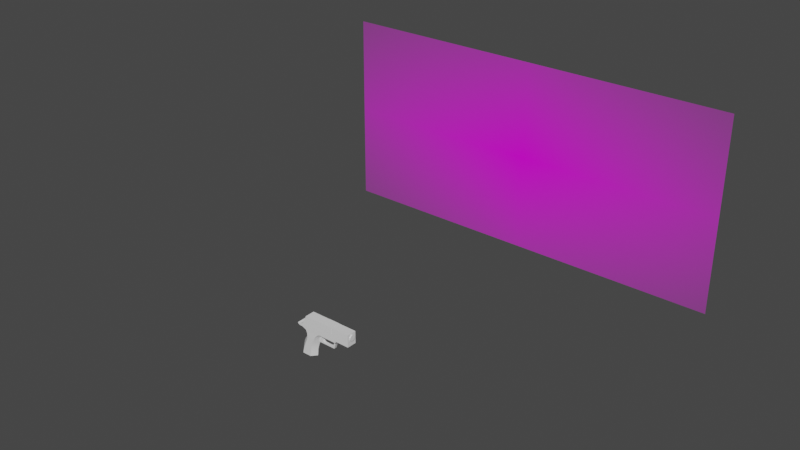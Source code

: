 # Source: rIMWORL.blend  (saved by Blender 3.0.42; exported with 4.5.12 LTS)
import bpy
from mathutils import Matrix  # noqa: F401  (used for matrix-valued properties, if any)

bpy.ops.wm.read_factory_settings(use_empty=True)
scene = bpy.context.scene
scene.name = 'Scene'

# ---- collections
col_mesh = bpy.data.collections.new('Mesh'); scene.collection.children.link(col_mesh)
col_ref = bpy.data.collections.new('Ref'); scene.collection.children.link(col_ref)

# ---- images (referenced by path relative to the original .blend; pixels are not part of the script)
import os
ASSET_DIR = os.environ.get("B2B_ASSET_DIR", "")  # directory of the original .blend (textures are referenced by path, not embedded)
HERE = os.path.dirname(os.path.abspath(__file__))  # packed textures are extracted next to this script under _unpacked/

def load_image(name, relpath, width, height, colorspace="sRGB"):
    """Load a texture the original file referenced (path relative to the .blend, or extracted next to this script)."""
    p = next((c for c in (os.path.join(HERE, relpath), os.path.join(ASSET_DIR, relpath)) if relpath and os.path.exists(c)), "")
    if p:
        img = bpy.data.images.load(p, check_existing=True)
        img.name = name
    else:  # same state as the original file: an image datablock whose file is absent (Cycles renders it pink)
        img = bpy.data.images.new(name, width, height)
        img.source = "FILE"
        img.filepath = "//" + (relpath or name)
    img.colorspace_settings.name = colorspace
    return img
img_unknown_png = load_image('unknown.png', 'unknown.png', 1024, 1024, 'sRGB')

# ---- materials (node trees are filled in below, after node groups)
mat_unknown = bpy.data.materials.new('unknown')
mat_unknown.surface_render_method = 'BLENDED'
mat_unknown.blend_method = 'BLEND'
mat_unknown.use_transparent_shadow = False

# ---- node groups
ng_auto_smooth = bpy.data.node_groups.new('Auto Smooth', 'GeometryNodeTree')
_s = ng_auto_smooth.interface.new_socket(name='Geometry', in_out='OUTPUT', socket_type='NodeSocketGeometry')
_s = ng_auto_smooth.interface.new_socket(name='Geometry', in_out='INPUT', socket_type='NodeSocketGeometry')
_s = ng_auto_smooth.interface.new_socket(name='Angle', in_out='INPUT', socket_type='NodeSocketFloat')
_s.subtype = 'ANGLE'
_s.min_value = 0.0
_s.max_value = 3.142
ng_auto_smooth.is_modifier = True
_N = ng_auto_smooth.nodes; _L = ng_auto_smooth.links
n0 = _N.new('NodeGroupOutput'); n0.name = 'Group Output'; n0.location = (480, -100)
n1 = _N.new('NodeGroupInput'); n1.name = 'Group Input'; n1.location = (-420, -300)
n2 = _N.new('NodeGroupInput'); n2.name = 'Group Input.001'; n2.location = (-60, -100)
n3 = _N.new('GeometryNodeSetShadeSmooth'); n3.name = 'Set Shade Smooth'; n3.location = (120, -100)
n3.domain = 'EDGE'
n4 = _N.new('GeometryNodeSetShadeSmooth'); n4.name = 'Set Shade Smooth.001'; n4.location = (300, -100)
n5 = _N.new('GeometryNodeInputMeshEdgeAngle'); n5.name = 'Edge Angle'; n5.location = (-420, -220)
n6 = _N.new('GeometryNodeInputEdgeSmooth'); n6.name = 'Is Edge Smooth'; n6.location = (-60, -160)
n7 = _N.new('GeometryNodeInputShadeSmooth'); n7.name = 'Is Face Smooth'; n7.location = (-240, -340)
n8 = _N.new('FunctionNodeBooleanMath'); n8.name = 'Boolean Math'; n8.location = (-60, -220)
n9 = _N.new('FunctionNodeCompare'); n9.name = 'Compare'; n9.location = (-240, -180)
n9.operation = 'LESS_EQUAL'
_L.new(n5.outputs[0], n9.inputs[0])
_L.new(n4.outputs[0], n0.inputs[0])
_L.new(n1.outputs[1], n9.inputs[1])
_L.new(n9.outputs[0], n8.inputs[0])
_L.new(n7.outputs[0], n8.inputs[1])
_L.new(n2.outputs[0], n3.inputs[0])
_L.new(n6.outputs[0], n3.inputs[1])
_L.new(n3.outputs[0], n4.inputs[0])
_L.new(n8.outputs[0], n3.inputs[2])
n0.is_active_output = True

# ---- material node trees
mat_unknown.use_nodes = True; mat_unknown.node_tree.nodes.clear()
_N = mat_unknown.node_tree.nodes; _L = mat_unknown.node_tree.links
n0 = _N.new('ShaderNodeOutputMaterial'); n0.name = 'Material Output'; n0.location = (300, 300)
n1 = _N.new('ShaderNodeTexImage'); n1.name = 'Image Texture'; n1.location = (-200, 300)
n1.image = img_unknown_png
n1.extension = 'CLIP'
n2 = _N.new('ShaderNodeBsdfPrincipled'); n2.name = 'Principled BSDF'; n2.location = (0, 300)
n2.distribution = 'GGX'
n2.subsurface_method = 'RANDOM_WALK_SKIN'
n2.inputs[3].default_value = 1.45
n2.inputs[27].default_value = (0.0, 0.0, 0.0, 1.0)
n2.inputs[28].default_value = 1.0
_L.new(n1.outputs[0], n2.inputs[0])
_L.new(n1.outputs[1], n2.inputs[4])
_L.new(n2.outputs[0], n0.inputs[0])
n0.is_active_output = True

# ---- world
world_world = bpy.data.worlds.new('World'); scene.world = world_world
world_world.use_nodes = True; world_world.node_tree.nodes.clear()
_N = world_world.node_tree.nodes; _L = world_world.node_tree.links
n0 = _N.new('ShaderNodeOutputWorld'); n0.name = 'World Output'; n0.location = (300, 300)
n1 = _N.new('ShaderNodeBackground'); n1.name = 'Background'; n1.location = (10, 300)
n1.inputs[0].default_value = (0.05088, 0.05088, 0.05088, 1.0)
_L.new(n1.outputs[0], n0.inputs[0])
n0.is_active_output = True
world_world.color = (0.05088, 0.05088, 0.05088)
world_world.use_sun_shadow = False
world_world.sun_shadow_jitter_overblur = 0.0

# ---- meshes
me_unknown = bpy.data.meshes.new('unknown')
me_unknown.from_pydata([(-1.055, -0.5, 0.0), (1.055, -0.5, 0.0), (-1.055, 0.5, 0.0), (1.055, 0.5, 0.0)], [], [(0, 1, 3, 2)])
me_unknown.polygons.foreach_set('use_smooth', [True] * 1)
_uv = me_unknown.uv_layers.new(name='UVMap')
_uv.uv.foreach_set('vector', [0.0, 0.0, 1.0, 0.0, 1.0, 1.0, 0.0, 1.0])
me_unknown.materials.append(mat_unknown)
me_unknown.use_remesh_fix_poles = True
me_unknown.use_remesh_preserve_attributes = False
me_unknown.update()
me_cube_003 = bpy.data.meshes.new('Cube.003')
me_cube_003.from_pydata([(-0.01996, -0.02005, -0.0111), (-0.01954, -0.02013, -0.006026), (0.01599, -0.02005, -0.0111), (0.01626, -0.02006, -0.006052), (0.003799, -0.01998, 0.06419), (0.03475, -0.02044, 0.06412), (-0.0002089, -0.01978, 0.05105), (-0.006109, -0.02013, 0.03702), (-0.01168, -0.02023, 0.02274), (-0.01634, -0.02024, 0.008335), (0.01853, -0.02003, 0.00821), (0.02014, -0.01994, 0.02257), (0.0236, -0.02013, 0.03674), (0.02809, -0.02015, 0.05099), (0.003269, -0.02001, 0.084), (0.04508, -0.02008, 0.08379), (-0.002413, -0.01984, 0.09527), (0.0613, -0.01963, 0.09647), (-0.01627, -0.01997, 0.1159), (0.06212, -0.01991, 0.1159), (-0.02016, -0.01988, 0.103), (-0.02596, -0.01996, 0.1116), (-0.02542, -0.01998, 0.1027), (-0.02923, -0.01996, 0.1109), (-0.03295, -0.02, 0.1037), (-0.03475, -0.01997, 0.1112), (-0.03697, -0.01999, 0.1053), (-0.04027, -0.01997, 0.1123), (-0.0402, -0.01998, 0.1078), (-0.04122, -0.01998, 0.11), (0.1411, -0.01993, 0.09634), (0.1412, -0.01993, 0.1159), (-0.008156, -0.02004, 0.104), (0.06205, -0.0199, 0.1039), (-0.02287, -0.01995, 0.1059), (-0.02698, -0.01999, 0.1061), (-0.03369, -0.01998, 0.1067), (-0.03832, -0.01998, 0.1082), (-0.04062, -0.01998, 0.1087), (0.1411, -0.01999, 0.1039), (0.2031, -0.01993, 0.1159), (0.2031, -0.01999, 0.1039), (0.03478, 1.338e-06, -0.01037), (0.03495, 1.338e-06, -0.005384), (0.05141, 1.338e-06, 0.05976), (0.0364, 1.338e-06, 0.005412), (0.03761, 1.338e-06, 0.02007), (0.04082, 1.338e-06, 0.03112), (0.04523, 1.338e-06, 0.04562), (0.05791, 1.338e-06, 0.0798), (0.0724, 1.338e-06, 0.09479), (0.1411, 1.338e-06, 0.09542), (-0.03605, 1.338e-06, -0.008687), (-0.03428, 1.338e-06, 0.01234), (-0.003829, 1.338e-06, 0.07205), (-0.008031, 1.338e-06, 0.06465), (-0.01516, 1.338e-06, 0.05595), (-0.02367, 1.338e-06, 0.04277), (-0.03036, 1.338e-06, 0.02739), (-0.002818, 1.338e-06, 0.08142), (-0.008222, 1.338e-06, 0.09627), (-0.02061, 1.338e-06, 0.1024), (-0.01627, 1.338e-06, 0.1159), (0.06212, 1.338e-06, 0.1159), (-0.02596, 1.338e-06, 0.1116), (-0.0254, 1.338e-06, 0.1025), (-0.02923, 1.338e-06, 0.1109), (-0.03295, 1.338e-06, 0.1036), (-0.03475, 1.338e-06, 0.1112), (-0.03697, 1.338e-06, 0.1053), (-0.04027, 1.338e-06, 0.1123), (-0.0402, 1.338e-06, 0.1078), (-0.04122, 1.338e-06, 0.11), (0.1412, 1.338e-06, 0.1159), (-0.04062, 1.338e-06, 0.1087), (0.2031, 1.338e-06, 0.1159), (0.1411, 1.338e-06, 0.1039), (0.2031, 1.338e-06, 0.1039)], [], [(2, 3, 1, 0), (6, 13, 5, 4), (1, 3, 10, 9), (9, 10, 11, 8), (8, 11, 12, 7), (7, 12, 13, 6), (4, 5, 15, 14), (14, 15, 17, 16), (32, 33, 19, 18), (32, 18, 21, 34), (34, 21, 23, 35), (35, 23, 25, 36), (36, 25, 27, 37), (37, 27, 29, 38), (33, 17, 30, 39), (19, 33, 39, 31), (26, 37, 38, 28), (24, 36, 37, 26), (22, 35, 36, 24), (20, 34, 35, 22), (16, 32, 34, 20), (16, 17, 33, 32), (31, 39, 41, 40), (17, 15, 49, 50), (12, 11, 46, 47), (10, 3, 43, 45), (13, 12, 47, 48), (3, 2, 42, 43), (11, 10, 45, 46), (15, 5, 44, 49), (5, 13, 48, 44), (17, 50, 51, 30), (4, 14, 59, 54), (9, 8, 57, 58), (0, 1, 53, 52), (6, 4, 54, 55), (7, 6, 55, 56), (1, 9, 58, 53), (16, 20, 61, 60), (8, 7, 56, 57), (14, 16, 60, 59), (29, 27, 70, 72), (22, 24, 67, 65), (25, 23, 66, 68), (38, 29, 72, 74), (21, 18, 62, 64), (19, 31, 73, 63), (24, 26, 69, 67), (27, 25, 68, 70), (20, 22, 65, 61), (31, 40, 75, 73), (18, 19, 63, 62), (28, 38, 74, 71), (23, 21, 64, 66), (26, 28, 71, 69), (39, 30, 51, 76), (41, 39, 76, 77), (41, 77, 75, 40)])
me_cube_003.polygons.foreach_set('use_smooth', [True] * 58)
_k = set([(0, 1), (1, 9), (2, 3), (3, 10), (4, 6), (4, 14), (5, 13), (5, 15), (6, 7), (7, 8), (8, 9), (10, 11), (11, 12), (12, 13), (14, 16), (15, 17)])
me_cube_003.attributes.new('sharp_edge', 'BOOLEAN', 'EDGE').data.foreach_set('value', [ (min(e.vertices), max(e.vertices)) in _k for e in me_cube_003.edges])
_uv = me_cube_003.uv_layers.new(name='UVMap')
_uv.uv.foreach_set('vector', [0.375, 0.75, 0.625, 0.75, 0.625, 1.0, 0.375, 1.0, 0.625, 1.0, 0.625, 0.75, 0.625, 0.75, 0.625, 1.0, 0.625, 1.0, 0.625, 0.75, 0.625, 0.75, 0.625, 1.0, 0.625, 1.0, 0.625, 0.75, 0.625, 0.75, 0.625, 1.0, 0.625, 1.0, 0.625, 0.75, 0.625, 0.75, 0.625, 1.0, 0.625, 1.0, 0.625, 0.75, 0.625, 0.75, 0.625, 1.0, 0.625, 1.0, 0.625, 0.75, 0.625, 0.75, 0.625, 1.0, 0.625, 1.0, 0.625, 0.75, 0.625, 0.75, 0.625, 1.0, 0.625, 1.0, 0.625, 0.75, 0.625, 0.75, 0.625, 1.0, 0.625, 1.0, 0.625, 1.0, 0.625, 1.0, 0.625, 1.0, 0.625, 1.0, 0.625, 1.0, 0.625, 1.0, 0.625, 1.0, 0.625, 1.0, 0.625, 1.0, 0.625, 1.0, 0.625, 1.0, 0.625, 1.0, 0.625, 1.0, 0.625, 1.0, 0.625, 1.0, 0.625, 1.0, 0.625, 1.0, 0.625, 1.0, 0.625, 1.0, 0.625, 0.75, 0.625, 0.75, 0.625, 0.75, 0.625, 0.75, 0.625, 0.75, 0.625, 0.75, 0.625, 0.75, 0.625, 0.75, 0.625, 1.0, 0.625, 1.0, 0.625, 1.0, 0.625, 1.0, 0.625, 1.0, 0.625, 1.0, 0.625, 1.0, 0.625, 1.0, 0.625, 1.0, 0.625, 1.0, 0.625, 1.0, 0.625, 1.0, 0.625, 1.0, 0.625, 1.0, 0.625, 1.0, 0.625, 1.0, 0.625, 1.0, 0.625, 1.0, 0.625, 1.0, 0.625, 1.0, 0.625, 1.0, 0.625, 0.75, 0.625, 0.75, 0.625, 1.0, 0.625, 0.75, 0.625, 0.75, 0.625, 0.75, 0.625, 0.75, 0.625, 0.75, 0.625, 0.75, 0.625, 0.75, 0.625, 0.75, 0.625, 0.75, 0.625, 0.75, 0.625, 0.75, 0.625, 0.75, 0.625, 0.75, 0.625, 0.75, 0.625, 0.75, 0.625, 0.75, 0.625, 0.75, 0.625, 0.75, 0.625, 0.75, 0.625, 0.75, 0.625, 0.75, 0.375, 0.75, 0.375, 0.75, 0.625, 0.75, 0.625, 0.75, 0.625, 0.75, 0.625, 0.75, 0.625, 0.75, 0.625, 0.75, 0.625, 0.75, 0.625, 0.75, 0.625, 0.75, 0.625, 0.75, 0.625, 0.75, 0.625, 0.75, 0.625, 0.75, 0.625, 0.75, 0.625, 0.75, 0.625, 0.75, 0.625, 0.75, 0.625, 1.0, 0.625, 1.0, 0.625, 1.0, 0.625, 1.0, 0.625, 1.0, 0.625, 1.0, 0.625, 1.0, 0.625, 1.0, 0.375, 1.0, 0.625, 1.0, 0.625, 1.0, 0.375, 1.0, 0.625, 1.0, 0.625, 1.0, 0.625, 1.0, 0.625, 1.0, 0.625, 1.0, 0.625, 1.0, 0.625, 1.0, 0.625, 1.0, 0.625, 1.0, 0.625, 1.0, 0.625, 1.0, 0.625, 1.0, 0.625, 1.0, 0.625, 1.0, 0.625, 1.0, 0.625, 1.0, 0.625, 1.0, 0.625, 1.0, 0.625, 1.0, 0.625, 1.0, 0.625, 1.0, 0.625, 1.0, 0.625, 1.0, 0.625, 1.0, 0.625, 1.0, 0.625, 1.0, 0.625, 1.0, 0.625, 1.0, 0.625, 1.0, 0.625, 1.0, 0.625, 1.0, 0.625, 1.0, 0.625, 1.0, 0.625, 1.0, 0.625, 1.0, 0.625, 1.0, 0.625, 1.0, 0.625, 1.0, 0.625, 1.0, 0.625, 1.0, 0.625, 1.0, 0.625, 1.0, 0.625, 1.0, 0.625, 1.0, 0.625, 0.75, 0.625, 0.75, 0.625, 0.75, 0.625, 0.75, 0.625, 1.0, 0.625, 1.0, 0.625, 1.0, 0.625, 1.0, 0.625, 1.0, 0.625, 1.0, 0.625, 1.0, 0.625, 1.0, 0.625, 1.0, 0.625, 1.0, 0.625, 1.0, 0.625, 1.0, 0.625, 0.75, 0.625, 0.75, 0.625, 0.75, 0.625, 0.75, 0.625, 1.0, 0.625, 0.75, 0.625, 0.75, 0.625, 1.0, 0.625, 1.0, 0.625, 1.0, 0.625, 1.0, 0.625, 1.0, 0.625, 1.0, 0.625, 1.0, 0.625, 1.0, 0.625, 1.0, 0.625, 1.0, 0.625, 1.0, 0.625, 1.0, 0.625, 1.0, 0.625, 0.75, 0.625, 0.75, 0.625, 0.75, 0.0, 0.0, 0.625, 0.75, 0.625, 0.75, 0.0, 0.0, 0.0, 0.0, 0.625, 0.75, 0.0, 0.0, 0.625, 0.75, 0.625, 0.75])
me_cube_003.use_remesh_fix_poles = True
me_cube_003.use_remesh_preserve_attributes = False
me_cube_003.update()
me_cube_004 = bpy.data.meshes.new('Cube.004')
me_cube_004.from_pydata([(-3.478, -3.932, -1.0), (-5.204, -3.932, 1.0), (2.67, -3.932, -1.0), (5.135, -3.932, 1.0), (-3.141, -3.932, -2.358), (2.005, -3.932, -2.358), (-4.08, -3.932, -9.537e-07), (3.642, -3.932, -9.537e-07), (-9.795, -3.932, -24.04), (-4.648, -3.932, -24.04), (-3.802, -3.932, -21.28), (-56.28, -3.932, -24.04), (-55.44, -3.932, -21.28), (-47.23, -3.932, -24.04), (-48.87, -3.932, 1.351), (-39.82, -3.932, 1.351), (-4.08, 3.886, -9.537e-07), (-5.204, 3.886, 1.0), (3.642, 3.886, -9.537e-07), (2.67, 3.886, -1.0), (-3.478, 3.886, -1.0), (5.135, 3.886, 1.0), (-3.141, 3.886, -2.358), (2.005, 3.886, -2.358), (-9.795, 3.886, -24.04), (-4.648, 3.886, -24.04), (-3.802, 3.886, -21.28), (-55.44, 3.886, -21.28), (-56.28, 3.886, -24.04), (-47.23, 3.886, -24.04), (-39.82, 3.886, 1.351), (-48.87, 3.886, 1.351), (-43.01, -3.932, -9.651), (-34.27, -3.932, -21.28), (-47.23, -3.932, -24.04), (-55.44, -3.932, -21.28), (-43.47, -3.932, -12.66), (-43.07, -3.932, -15.47), (-41.85, -3.932, -17.87), (-39.87, -3.932, -19.72), (-37.29, -3.932, -20.88), (-34.27, 3.886, -21.28), (-43.01, 3.886, -9.651), (-55.44, 3.886, -21.28), (-47.23, 3.886, -24.04), (-37.29, 3.886, -20.88), (-39.87, 3.886, -19.72), (-41.85, 3.886, -17.87), (-43.07, 3.886, -15.47), (-43.47, 3.886, -12.66), (-11.58, -3.932, -21.28), (-8.177, -3.932, -18.77), (-6.32, -3.932, -21.28), (-9.719, -3.932, -23.79), (-10.16, -3.932, -20.94), (-8.915, -3.932, -20.02), (-8.177, 3.886, -18.77), (-11.58, 3.886, -21.28), (-9.719, 3.886, -23.79), (-6.32, 3.886, -21.28), (-8.915, 3.886, -20.02), (-10.16, 3.886, -20.94)], [], [(7, 6, 1, 3), (2, 5, 4, 0), (2, 0, 6, 7), (4, 51, 56, 22), (10, 9, 8, 53, 52), (32, 15, 30, 42), (13, 11, 12, 35, 34), (5, 10, 52, 51, 4), (18, 21, 17, 16), (19, 20, 22, 23), (19, 18, 16, 20), (23, 22, 56, 59, 26), (26, 59, 58, 24, 25), (29, 44, 43, 27, 28), (3, 1, 17, 21), (10, 5, 23, 26), (11, 13, 29, 28), (5, 2, 19, 23), (27, 43, 42, 30, 31), (9, 10, 26, 25), (0, 4, 22, 20), (50, 33, 41, 57), (6, 0, 20, 16), (15, 14, 31, 30), (1, 6, 16, 17), (7, 3, 21, 18), (14, 12, 27, 31), (2, 7, 18, 19), (12, 11, 28, 27), (24, 58, 57, 41, 44, 29), (13, 8, 24, 29), (8, 9, 25, 24), (32, 36, 37, 38, 39, 40, 33, 34, 35), (41, 45, 46, 47, 48, 49, 42, 43, 44), (32, 42, 49, 36), (36, 49, 48, 37), (37, 48, 47, 38), (38, 47, 46, 39), (39, 46, 45, 40), (40, 45, 41, 33), (12, 14, 15, 32, 35), (50, 54, 55, 51, 52, 53), (56, 60, 61, 57, 58, 59), (56, 51, 55, 60), (60, 55, 54, 61), (61, 54, 50, 57), (8, 13, 34, 33, 50, 53)])
me_cube_004.polygons.foreach_set('use_smooth', [True] * 47)
_uv = me_cube_004.uv_layers.new(name='UVMap')
_uv.uv.foreach_set('vector', [0.5, 0.75, 0.5, 1.0, 0.625, 1.0, 0.625, 0.75, 0.375, 0.75, 0.375, 0.75, 0.375, 1.0, 0.375, 1.0, 0.375, 0.75, 0.375, 1.0, 0.5, 1.0, 0.5, 0.75, 0.375, 1.0, 0.375, 1.0, 0.375, 1.0, 0.375, 1.0, 0.375, 0.75, 0.375, 0.75, 0.375, 1.0, 0.375, 1.0, 0.375, 0.8723, 0.375, 1.0, 0.375, 1.0, 0.375, 1.0, 0.375, 1.0, 0.375, 1.0, 0.375, 1.0, 0.375, 1.0, 0.375, 1.0, 0.375, 1.0, 0.375, 0.75, 0.375, 0.75, 0.375, 0.8723, 0.375, 1.0, 0.375, 1.0, 0.5, 0.75, 0.625, 0.75, 0.625, 1.0, 0.5, 1.0, 0.375, 0.75, 0.375, 1.0, 0.375, 1.0, 0.375, 0.75, 0.375, 0.75, 0.5, 0.75, 0.5, 1.0, 0.375, 1.0, 0.375, 0.75, 0.375, 1.0, 0.375, 1.0, 0.375, 0.8723, 0.375, 0.75, 0.375, 0.75, 0.375, 0.8723, 0.375, 1.0, 0.375, 1.0, 0.375, 0.75, 0.375, 1.0, 0.375, 1.0, 0.375, 1.0, 0.375, 1.0, 0.375, 1.0, 0.625, 0.75, 0.625, 1.0, 0.625, 1.0, 0.625, 0.75, 0.375, 0.75, 0.375, 0.75, 0.375, 0.75, 0.375, 0.75, 0.375, 1.0, 0.375, 1.0, 0.375, 1.0, 0.375, 1.0, 0.375, 0.75, 0.375, 0.75, 0.375, 0.75, 0.375, 0.75, 0.375, 1.0, 0.375, 1.0, 0.375, 1.0, 0.375, 1.0, 0.375, 1.0, 0.375, 0.75, 0.375, 0.75, 0.375, 0.75, 0.375, 0.75, 0.375, 1.0, 0.375, 1.0, 0.375, 1.0, 0.375, 1.0, 0.375, 1.0, 0.375, 1.0, 0.375, 1.0, 0.375, 1.0, 0.5, 1.0, 0.375, 1.0, 0.375, 1.0, 0.5, 1.0, 0.375, 1.0, 0.375, 1.0, 0.375, 1.0, 0.375, 1.0, 0.625, 1.0, 0.5, 1.0, 0.5, 1.0, 0.625, 1.0, 0.5, 0.75, 0.625, 0.75, 0.625, 0.75, 0.5, 0.75, 0.375, 1.0, 0.375, 1.0, 0.375, 1.0, 0.375, 1.0, 0.375, 0.75, 0.5, 0.75, 0.5, 0.75, 0.375, 0.75, 0.375, 1.0, 0.375, 1.0, 0.375, 1.0, 0.375, 1.0, 0.375, 1.0, 0.375, 1.0, 0.375, 1.0, 0.375, 1.0, 0.375, 1.0, 0.375, 1.0, 0.375, 1.0, 0.375, 1.0, 0.375, 1.0, 0.375, 1.0, 0.375, 1.0, 0.375, 0.75, 0.375, 0.75, 0.375, 1.0, 0.375, 1.0, 0.375, 1.0, 0.375, 1.0, 0.375, 1.0, 0.375, 1.0, 0.375, 1.0, 0.375, 1.0, 0.375, 1.0, 0.375, 1.0, 0.375, 1.0, 0.375, 1.0, 0.375, 1.0, 0.375, 1.0, 0.375, 1.0, 0.375, 1.0, 0.375, 1.0, 0.375, 1.0, 0.375, 1.0, 0.375, 1.0, 0.375, 1.0, 0.375, 1.0, 0.375, 1.0, 0.375, 1.0, 0.375, 1.0, 0.375, 1.0, 0.375, 1.0, 0.375, 1.0, 0.375, 1.0, 0.375, 1.0, 0.375, 1.0, 0.375, 1.0, 0.375, 1.0, 0.375, 1.0, 0.375, 1.0, 0.375, 1.0, 0.375, 1.0, 0.375, 1.0, 0.375, 1.0, 0.375, 1.0, 0.375, 1.0, 0.375, 1.0, 0.375, 1.0, 0.375, 1.0, 0.375, 1.0, 0.375, 1.0, 0.375, 1.0, 0.375, 1.0, 0.375, 1.0, 0.375, 1.0, 0.375, 1.0, 0.375, 1.0, 0.375, 0.8723, 0.375, 1.0, 0.375, 1.0, 0.375, 1.0, 0.375, 1.0, 0.375, 1.0, 0.375, 1.0, 0.375, 0.8723, 0.375, 1.0, 0.375, 1.0, 0.375, 1.0, 0.375, 1.0, 0.375, 1.0, 0.375, 1.0, 0.375, 1.0, 0.375, 1.0, 0.375, 1.0, 0.375, 1.0, 0.375, 1.0, 0.375, 1.0, 0.375, 1.0, 0.375, 1.0, 0.375, 1.0, 0.375, 1.0, 0.375, 1.0, 0.375, 1.0])
me_cube_004.use_remesh_fix_poles = True
me_cube_004.use_remesh_preserve_attributes = False
me_cube_004.update()
me_cube_005 = bpy.data.meshes.new('Cube.005')
me_cube_005.from_pydata([(-6.567, -1.0, -0.9924), (-5.708, -1.0, 0.8853), (4.402, -1.0, -0.9924), (4.402, -1.0, 0.8853), (-6.567, 0.9983, -0.9924), (-5.708, 0.9983, 0.8853), (4.402, 0.9983, 0.8853), (4.402, 0.9983, -0.9924), (0.534, 0.9983, 0.8853), (0.534, 0.9983, -0.3488), (0.534, -1.0, -0.3488), (0.534, -1.0, 0.8853), (-1.716, 0.9983, -0.3488), (-1.716, -1.0, -0.3488), (-1.716, 0.9983, 0.8853), (-1.716, -1.0, 0.8853), (0.534, -1.0, -0.9924), (0.534, 0.9983, -0.9924), (-1.716, -1.0, -0.9924), (-1.716, 0.9983, -0.9924)], [], [(2, 7, 17, 16), (1, 0, 4, 5), (3, 11, 8, 6), (2, 3, 6, 7), (9, 10, 11, 8), (13, 12, 14, 15), (12, 13, 10, 9), (14, 15, 1, 5), (2, 16, 11, 3), (18, 16, 17, 19), (7, 6, 8, 17), (19, 12, 9, 17), (18, 16, 10, 13), (4, 19, 14, 5), (0, 1, 15, 18), (0, 18, 19, 4)])
_uv = me_cube_005.uv_layers.new(name='UVMap')
_uv.uv.foreach_set('vector', [0.375, 0.75, 0.375, 0.75, 0.375, 0.875, 0.375, 0.875, 0.625, 1.0, 0.375, 1.0, 0.375, 1.0, 0.625, 1.0, 0.625, 0.75, 0.625, 0.8457, 0.625, 0.8457, 0.625, 0.75, 0.375, 0.75, 0.625, 0.75, 0.625, 0.75, 0.375, 0.75, 0.375, 0.5026, 0.375, 0.7476, 0.6219, 0.7476, 0.6219, 0.5026, 0.375, 0.002361, 0.375, 0.2474, 0.6219, 0.2474, 0.6219, 0.002361, 0.125, 0.5026, 0.125, 0.7476, 0.375, 0.7476, 0.375, 0.5026, 0.625, 0.9013, 0.625, 0.9013, 0.625, 1.0, 0.625, 1.0, 0.375, 0.75, 0.375, 0.875, 0.625, 0.8457, 0.625, 0.75, 0.375, 0.9375, 0.375, 0.875, 0.375, 0.875, 0.375, 0.9375, 0.375, 0.75, 0.625, 0.75, 0.625, 0.8457, 0.375, 0.875, 0.375, 0.9375, 0.125, 0.5026, 0.375, 0.5026, 0.375, 0.875, 0.375, 0.9375, 0.375, 0.875, 0.375, 0.7476, 0.125, 0.7476, 0.375, 1.0, 0.375, 0.9375, 0.625, 0.9013, 0.625, 1.0, 0.375, 1.0, 0.625, 1.0, 0.625, 0.9013, 0.375, 0.9375, 0.375, 1.0, 0.375, 0.9375, 0.375, 0.9375, 0.375, 1.0])
me_cube_005.use_remesh_fix_poles = True
me_cube_005.use_remesh_preserve_attributes = False
me_cube_005.update()
me_cube_007 = bpy.data.meshes.new('Cube.007')
me_cube_007.from_pydata([(-2.094, -2.0, -1.036), (-2.094, -2.0, 1.416), (-2.094, 2.0, -1.036), (-2.094, 2.0, 1.416), (2.32, -2.0, -1.036), (2.32, -2.0, 1.416), (2.32, 2.0, -1.036), (2.32, 2.0, 1.416)], [], [(0, 1, 3, 2), (2, 3, 7, 6), (6, 7, 5, 4), (4, 5, 1, 0), (2, 6, 4, 0), (7, 3, 1, 5)])
_uv = me_cube_007.uv_layers.new(name='UVMap')
_uv.uv.foreach_set('vector', [0.375, 0.0, 0.625, 0.0, 0.625, 0.25, 0.375, 0.25, 0.375, 0.25, 0.625, 0.25, 0.625, 0.5, 0.375, 0.5, 0.375, 0.5, 0.625, 0.5, 0.625, 0.75, 0.375, 0.75, 0.375, 0.75, 0.625, 0.75, 0.625, 1.0, 0.375, 1.0, 0.125, 0.5, 0.375, 0.5, 0.375, 0.75, 0.125, 0.75, 0.625, 0.5, 0.875, 0.5, 0.875, 0.75, 0.625, 0.75])
me_cube_007.use_remesh_fix_poles = True
me_cube_007.use_remesh_preserve_attributes = False
me_cube_007.update()
me_cylinder = bpy.data.meshes.new('Cylinder')
me_cylinder.from_pydata([(0.0, 1.0, -1.0), (-3.946e-07, 1.0, 6.226), (0.3827, 0.9239, -1.0), (0.3827, 0.9239, 6.226), (0.7071, 0.7071, -1.0), (0.7071, 0.7071, 6.226), (0.9239, 0.3827, -1.0), (0.9239, 0.3827, 6.226), (1.0, -4.371e-08, -1.0), (1.0, -4.371e-08, 6.226), (0.9239, -0.3827, -1.0), (0.9239, -0.3827, 6.226), (0.7071, -0.7071, -1.0), (0.7071, -0.7071, 6.226), (0.3827, -0.9239, -1.0), (0.3827, -0.9239, 6.226), (-8.742e-08, -1.0, -1.0), (-4.82e-07, -1.0, 6.226), (-0.3827, -0.9239, -1.0), (-0.3827, -0.9239, 6.226), (-0.7071, -0.7071, -1.0), (-0.7071, -0.7071, 6.226), (-0.9239, -0.3827, -1.0), (-0.9239, -0.3827, 6.226), (-1.0, 1.192e-08, -1.0), (-1.0, 1.192e-08, 6.226), (-0.9239, 0.3827, -1.0), (-0.9239, 0.3827, 6.226), (-0.7071, 0.7071, -1.0), (-0.7071, 0.7071, 6.226), (-0.3827, 0.9239, -1.0), (-0.3827, 0.9239, 6.226)], [], [(0, 1, 3, 2), (2, 3, 5, 4), (4, 5, 7, 6), (6, 7, 9, 8), (8, 9, 11, 10), (10, 11, 13, 12), (12, 13, 15, 14), (14, 15, 17, 16), (16, 17, 19, 18), (18, 19, 21, 20), (20, 21, 23, 22), (22, 23, 25, 24), (24, 25, 27, 26), (26, 27, 29, 28), (3, 1, 31, 29, 27, 25, 23, 21, 19, 17, 15, 13, 11, 9, 7, 5), (28, 29, 31, 30), (30, 31, 1, 0), (0, 2, 4, 6, 8, 10, 12, 14, 16, 18, 20, 22, 24, 26, 28, 30)])
me_cylinder.polygons.foreach_set('use_smooth', [True] * 18)
_uv = me_cylinder.uv_layers.new(name='UVMap')
_uv.uv.foreach_set('vector', [1.0, 0.5, 1.0, 1.0, 0.9375, 1.0, 0.9375, 0.5, 0.9375, 0.5, 0.9375, 1.0, 0.875, 1.0, 0.875, 0.5, 0.875, 0.5, 0.875, 1.0, 0.8125, 1.0, 0.8125, 0.5, 0.8125, 0.5, 0.8125, 1.0, 0.75, 1.0, 0.75, 0.5, 0.75, 0.5, 0.75, 1.0, 0.6875, 1.0, 0.6875, 0.5, 0.6875, 0.5, 0.6875, 1.0, 0.625, 1.0, 0.625, 0.5, 0.625, 0.5, 0.625, 1.0, 0.5625, 1.0, 0.5625, 0.5, 0.5625, 0.5, 0.5625, 1.0, 0.5, 1.0, 0.5, 0.5, 0.5, 0.5, 0.5, 1.0, 0.4375, 1.0, 0.4375, 0.5, 0.4375, 0.5, 0.4375, 1.0, 0.375, 1.0, 0.375, 0.5, 0.375, 0.5, 0.375, 1.0, 0.3125, 1.0, 0.3125, 0.5, 0.3125, 0.5, 0.3125, 1.0, 0.25, 1.0, 0.25, 0.5, 0.25, 0.5, 0.25, 1.0, 0.1875, 1.0, 0.1875, 0.5, 0.1875, 0.5, 0.1875, 1.0, 0.125, 1.0, 0.125, 0.5, 0.3418, 0.4717, 0.25, 0.49, 0.1582, 0.4717, 0.08029, 0.4197, 0.02827, 0.3418, 0.01, 0.25, 0.02827, 0.1582, 0.08029, 0.08029, 0.1582, 0.02827, 0.25, 0.01, 0.3418, 0.02827, 0.4197, 0.08029, 0.4717, 0.1582, 0.49, 0.25, 0.4717, 0.3418, 0.4197, 0.4197, 0.125, 0.5, 0.125, 1.0, 0.0625, 1.0, 0.0625, 0.5, 0.0625, 0.5, 0.0625, 1.0, 0.0, 1.0, 0.0, 0.5, 0.75, 0.49, 0.8418, 0.4717, 0.9197, 0.4197, 0.9717, 0.3418, 0.99, 0.25, 0.9717, 0.1582, 0.9197, 0.08029, 0.8418, 0.02827, 0.75, 0.01, 0.6582, 0.02827, 0.5803, 0.08029, 0.5283, 0.1582, 0.51, 0.25, 0.5283, 0.3418, 0.5803, 0.4197, 0.6582, 0.4717])
me_cylinder.use_remesh_fix_poles = True
me_cylinder.use_remesh_preserve_attributes = False
me_cylinder.update()

# ---- objects
ob_mirror = bpy.data.objects.new('MIRROR', None)
ob_unknown = bpy.data.objects.new('unknown', me_unknown)
ob_cube = bpy.data.objects.new('Cube', me_cube_003)
ob_cube_001 = bpy.data.objects.new('Cube.001', me_cube_004)
ob_cube_002 = bpy.data.objects.new('Cube.002', me_cube_005)
ob_bool = bpy.data.objects.new('BOol', me_cube_007)
ob_cylinder = bpy.data.objects.new('Cylinder', me_cylinder)

# ---- transforms, parenting, visibility, modifiers, constraints
ob_mirror.location = (0.0, 0.0, 0.0)
ob_unknown.location = (0.0, 1.9, 0.0)
ob_unknown.rotation_euler = (4.712, 3.142, 3.142)
ob_cube.location = (0.3591, 3.403e-09, -0.02533)
_m = ob_cube.modifiers.new('Mirror', 'MIRROR')
_m.use_axis = (False, True, False)
_m.mirror_object = ob_mirror
_m = ob_cube.modifiers.new('Auto Smooth', 'NODES')
_m.node_group = ng_auto_smooth
_gi = [s.identifier for s in ng_auto_smooth.interface.items_tree if s.item_type == 'SOCKET' and s.in_out == 'INPUT']
_m[_gi[1]] = 0.5236  # Angle
ob_cube_001.location = (0.4891, -9.329e-09, 0.06852)
ob_cube_001.scale = (0.001467, 0.001467, 0.001467)
_m = ob_cube_001.modifiers.new('Auto Smooth', 'NODES')
_m.node_group = ng_auto_smooth
_gi = [s.identifier for s in ng_auto_smooth.interface.items_tree if s.item_type == 'SOCKET' and s.in_out == 'INPUT']
_m[_gi[1]] = 0.5236  # Angle
ob_cube_002.location = (0.4742, -1.543e-08, 0.1104)
ob_cube_002.scale = (0.02, 0.02, 0.02)
ob_bool.location = (0.4612, -1.525e-08, 0.114)
ob_bool.scale = (0.01019, 0.01019, 0.01019)
ob_cylinder.location = (0.5546, -1.484e-08, 0.1104)
ob_cylinder.rotation_euler = (-0.0, -1.571, 0.0)
ob_cylinder.scale = (0.01198, 0.01198, 0.01198)
_m = ob_cylinder.modifiers.new('Auto Smooth', 'NODES')
_m.node_group = ng_auto_smooth
_gi = [s.identifier for s in ng_auto_smooth.interface.items_tree if s.item_type == 'SOCKET' and s.in_out == 'INPUT']
_m[_gi[1]] = 0.5236  # Angle

# ---- collection membership
col_mesh.objects.link(ob_mirror)
col_mesh.objects.link(ob_unknown)
col_mesh.objects.link(ob_cube)
col_mesh.objects.link(ob_cube_001)
col_mesh.objects.link(ob_cube_002)
col_mesh.objects.link(ob_bool)
col_mesh.objects.link(ob_cylinder)

# ---- scene / render settings (as saved in the file)
scene.frame_start = 1; scene.frame_end = 250; scene.frame_set(7)
scene.render.engine = 'BLENDER_EEVEE_NEXT'
scene.cycles.sampling_pattern = 'TABULATED_SOBOL'
scene.cycles.use_light_tree = False
scene.view_settings.view_transform = 'Filmic'
bpy.context.view_layer.update()

# ---- added for rendering (the .blend has no active camera and no usable light): camera, sun
cam_auto = bpy.data.cameras.new('AutoCamera')
cam_auto.lens = 50.0
cam_auto.sensor_width = 36.0
cam_auto.clip_end = 1000.0
ob_auto_camera = bpy.data.objects.new('AutoCamera', cam_auto)
scene.collection.objects.link(ob_auto_camera)
ob_auto_camera.location = (2.79724, -2.41691, 2.23779)
ob_auto_camera.rotation_euler = (1.09748, -7.21219e-08, 0.694738)
scene.camera = ob_auto_camera
light_auto_sun = bpy.data.lights.new('AutoSun', 'SUN')
light_auto_sun.energy = 3.0
light_auto_sun.angle = 0.0523599
ob_auto_sun = bpy.data.objects.new('AutoSun', light_auto_sun)
scene.collection.objects.link(ob_auto_sun)
ob_auto_sun.rotation_euler = (0.872665, 0.174533, 0.523599)
bpy.context.view_layer.update()
